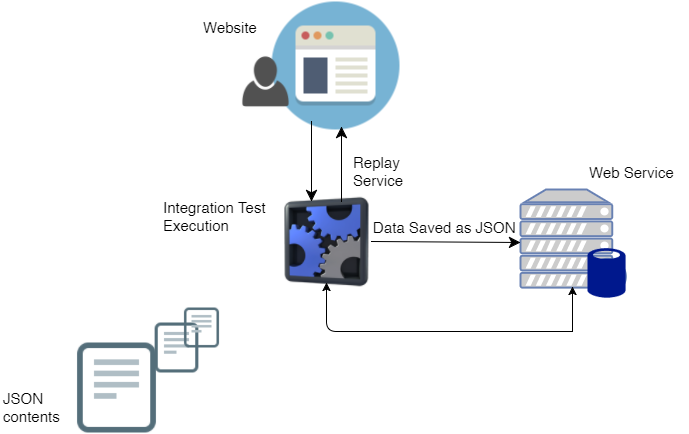

The diagram above was exported from draw.io. Its source (the exported page's mxGraphModel, read from the mxfile embedded in the PNG):
<mxGraphModel dx="880" dy="492" grid="1" gridSize="10" guides="1" tooltips="1" connect="1" arrows="1" fold="1" page="1" pageScale="1" pageWidth="826" pageHeight="1169" background="#ffffff" math="0" shadow="0">
  <root>
    <mxCell id="0" />
    <mxCell id="1" parent="0" />
    <mxCell id="252740031f8bce99-1" value="" style="shape=image;html=1;verticalAlign=top;verticalLabelPosition=bottom;labelBackgroundColor=#ffffff;imageAspect=0;aspect=fixed;image=https://cdn2.iconfinder.com/data/icons/circle-icons-1/64/browser-128.png" vertex="1" parent="1">
      <mxGeometry x="334" y="330" width="128" height="128" as="geometry" />
    </mxCell>
    <mxCell id="252740031f8bce99-2" value="&lt;font style=&quot;font-size: 15px&quot;&gt;Website&lt;/font&gt;" style="text;html=1;resizable=0;autosize=1;align=left;verticalAlign=top;spacingTop=-4;points=[];" vertex="1" parent="1">
      <mxGeometry x="264" y="345" width="70" height="20" as="geometry" />
    </mxCell>
    <mxCell id="252740031f8bce99-4" value="" style="fontColor=#0066CC;verticalAlign=top;verticalLabelPosition=bottom;labelPosition=center;align=center;html=1;fillColor=#CCCCCC;strokeColor=#6881B3;gradientColor=none;gradientDirection=north;strokeWidth=2;shape=mxgraph.networks.web_server;" vertex="1" parent="1">
      <mxGeometry x="583" y="518" width="105" height="105" as="geometry" />
    </mxCell>
    <mxCell id="252740031f8bce99-8" value="" style="shadow=0;dashed=0;html=1;strokeColor=none;shape=mxgraph.mscae.enterprise.database_generic;fillColor=#00188D;" vertex="1" parent="1">
      <mxGeometry x="650" y="576" width="38" height="51" as="geometry" />
    </mxCell>
    <mxCell id="252740031f8bce99-9" value="&lt;font style=&quot;font-size: 15px&quot;&gt;Web Service&lt;/font&gt;" style="text;html=1;resizable=0;autosize=1;align=left;verticalAlign=top;spacingTop=-4;points=[];" vertex="1" parent="1">
      <mxGeometry x="650" y="490" width="100" height="20" as="geometry" />
    </mxCell>
    <mxCell id="252740031f8bce99-12" value="" style="shape=image;html=1;verticalAlign=top;verticalLabelPosition=bottom;labelBackgroundColor=#ffffff;imageAspect=0;aspect=fixed;image=https://cdn1.iconfinder.com/data/icons/DarkGlass_Reworked/128x128/apps/panel_settings.png" vertex="1" parent="1">
      <mxGeometry x="344" y="525" width="90" height="90" as="geometry" />
    </mxCell>
    <mxCell id="252740031f8bce99-13" value="&lt;font style=&quot;font-size: 15px&quot;&gt;Integration Test&lt;/font&gt;&lt;div&gt;&lt;font style=&quot;font-size: 15px&quot;&gt;Execution&lt;/font&gt;&lt;/div&gt;" style="text;html=1;resizable=0;autosize=1;align=left;verticalAlign=top;spacingTop=-4;points=[];" vertex="1" parent="1">
      <mxGeometry x="224" y="525" width="120" height="30" as="geometry" />
    </mxCell>
    <mxCell id="252740031f8bce99-14" value="" style="shape=image;html=1;verticalAlign=top;verticalLabelPosition=bottom;labelBackgroundColor=#ffffff;imageAspect=0;aspect=fixed;image=https://cdn3.iconfinder.com/data/icons/faticons/32/user-01-128.png" vertex="1" parent="1">
      <mxGeometry x="299" y="382" width="58" height="58" as="geometry" />
    </mxCell>
    <mxCell id="252740031f8bce99-16" value="" style="endArrow=classic;html=1;endSize=9;" edge="1" parent="1">
      <mxGeometry width="50" height="50" relative="1" as="geometry">
        <mxPoint x="374" y="450" as="sourcePoint" />
        <mxPoint x="374" y="530" as="targetPoint" />
      </mxGeometry>
    </mxCell>
    <mxCell id="252740031f8bce99-17" value="" style="endArrow=classic;html=1;endSize=9;" edge="1" parent="1">
      <mxGeometry x="404" y="375" width="50" height="50" as="geometry">
        <mxPoint x="404" y="530" as="sourcePoint" />
        <mxPoint x="404" y="455" as="targetPoint" />
      </mxGeometry>
    </mxCell>
    <mxCell id="252740031f8bce99-18" value="&lt;font style=&quot;font-size: 15px&quot;&gt;Replay&lt;/font&gt;&lt;div&gt;&lt;font style=&quot;font-size: 15px&quot;&gt;Service&lt;/font&gt;&lt;/div&gt;" style="text;html=1;resizable=0;autosize=1;align=left;verticalAlign=top;spacingTop=-4;points=[];" vertex="1" parent="1">
      <mxGeometry x="414" y="480" width="70" height="30" as="geometry" />
    </mxCell>
    <mxCell id="252740031f8bce99-19" value="" style="shape=image;html=1;verticalAlign=top;verticalLabelPosition=bottom;labelBackgroundColor=#ffffff;imageAspect=0;aspect=fixed;image=https://cdn2.iconfinder.com/data/icons/bitsies/128/Document-128.png" vertex="1" parent="1">
      <mxGeometry x="134" y="671" width="90" height="90" as="geometry" />
    </mxCell>
    <mxCell id="252740031f8bce99-20" value="" style="shape=image;html=1;verticalAlign=top;verticalLabelPosition=bottom;labelBackgroundColor=#ffffff;imageAspect=0;aspect=fixed;image=https://cdn2.iconfinder.com/data/icons/bitsies/128/Document-128.png" vertex="1" parent="1">
      <mxGeometry x="214" y="651" width="50" height="50" as="geometry" />
    </mxCell>
    <mxCell id="252740031f8bce99-21" value="" style="shape=image;html=1;verticalAlign=top;verticalLabelPosition=bottom;labelBackgroundColor=#ffffff;imageAspect=0;aspect=fixed;image=https://cdn2.iconfinder.com/data/icons/bitsies/128/Document-128.png" vertex="1" parent="1">
      <mxGeometry x="244" y="636" width="40" height="40" as="geometry" />
    </mxCell>
    <mxCell id="252740031f8bce99-22" value="&lt;span style=&quot;font-size: 15px ; line-height: 18px&quot;&gt;JSON&amp;nbsp;&lt;/span&gt;&lt;div&gt;&lt;span style=&quot;font-size: 15px ; line-height: 18px&quot;&gt;contents&lt;/span&gt;&lt;/div&gt;" style="text;html=1;resizable=0;autosize=1;align=left;verticalAlign=top;spacingTop=-4;points=[];" vertex="1" parent="1">
      <mxGeometry x="64" y="716" width="70" height="40" as="geometry" />
    </mxCell>
    <mxCell id="252740031f8bce99-26" value="" style="endArrow=classic;html=1;endSize=9;entryX=0;entryY=0.5;entryPerimeter=0;" edge="1" parent="1" target="252740031f8bce99-4">
      <mxGeometry width="50" height="50" relative="1" as="geometry">
        <mxPoint x="434" y="570" as="sourcePoint" />
        <mxPoint x="514" y="570" as="targetPoint" />
      </mxGeometry>
    </mxCell>
    <mxCell id="252740031f8bce99-27" value="&lt;span style=&quot;font-size: 15px ; line-height: 18px&quot;&gt;Data Saved as JSON&lt;/span&gt;" style="text;html=1;resizable=0;autosize=1;align=left;verticalAlign=top;spacingTop=-4;points=[];" vertex="1" parent="1">
      <mxGeometry x="434" y="545" width="160" height="20" as="geometry" />
    </mxCell>
    <mxCell id="252740031f8bce99-28" value="" style="endArrow=classic;html=1;edgeStyle=orthogonalEdgeStyle;" edge="1" parent="1">
      <mxGeometry width="50" height="50" relative="1" as="geometry">
        <mxPoint x="634" y="660" as="sourcePoint" />
        <mxPoint x="389" y="611" as="targetPoint" />
      </mxGeometry>
    </mxCell>
    <mxCell id="252740031f8bce99-30" value="" style="endArrow=classic;html=1;" edge="1" parent="1">
      <mxGeometry width="50" height="50" relative="1" as="geometry">
        <mxPoint x="635" y="660" as="sourcePoint" />
        <mxPoint x="635" y="615" as="targetPoint" />
      </mxGeometry>
    </mxCell>
  </root>
</mxGraphModel>